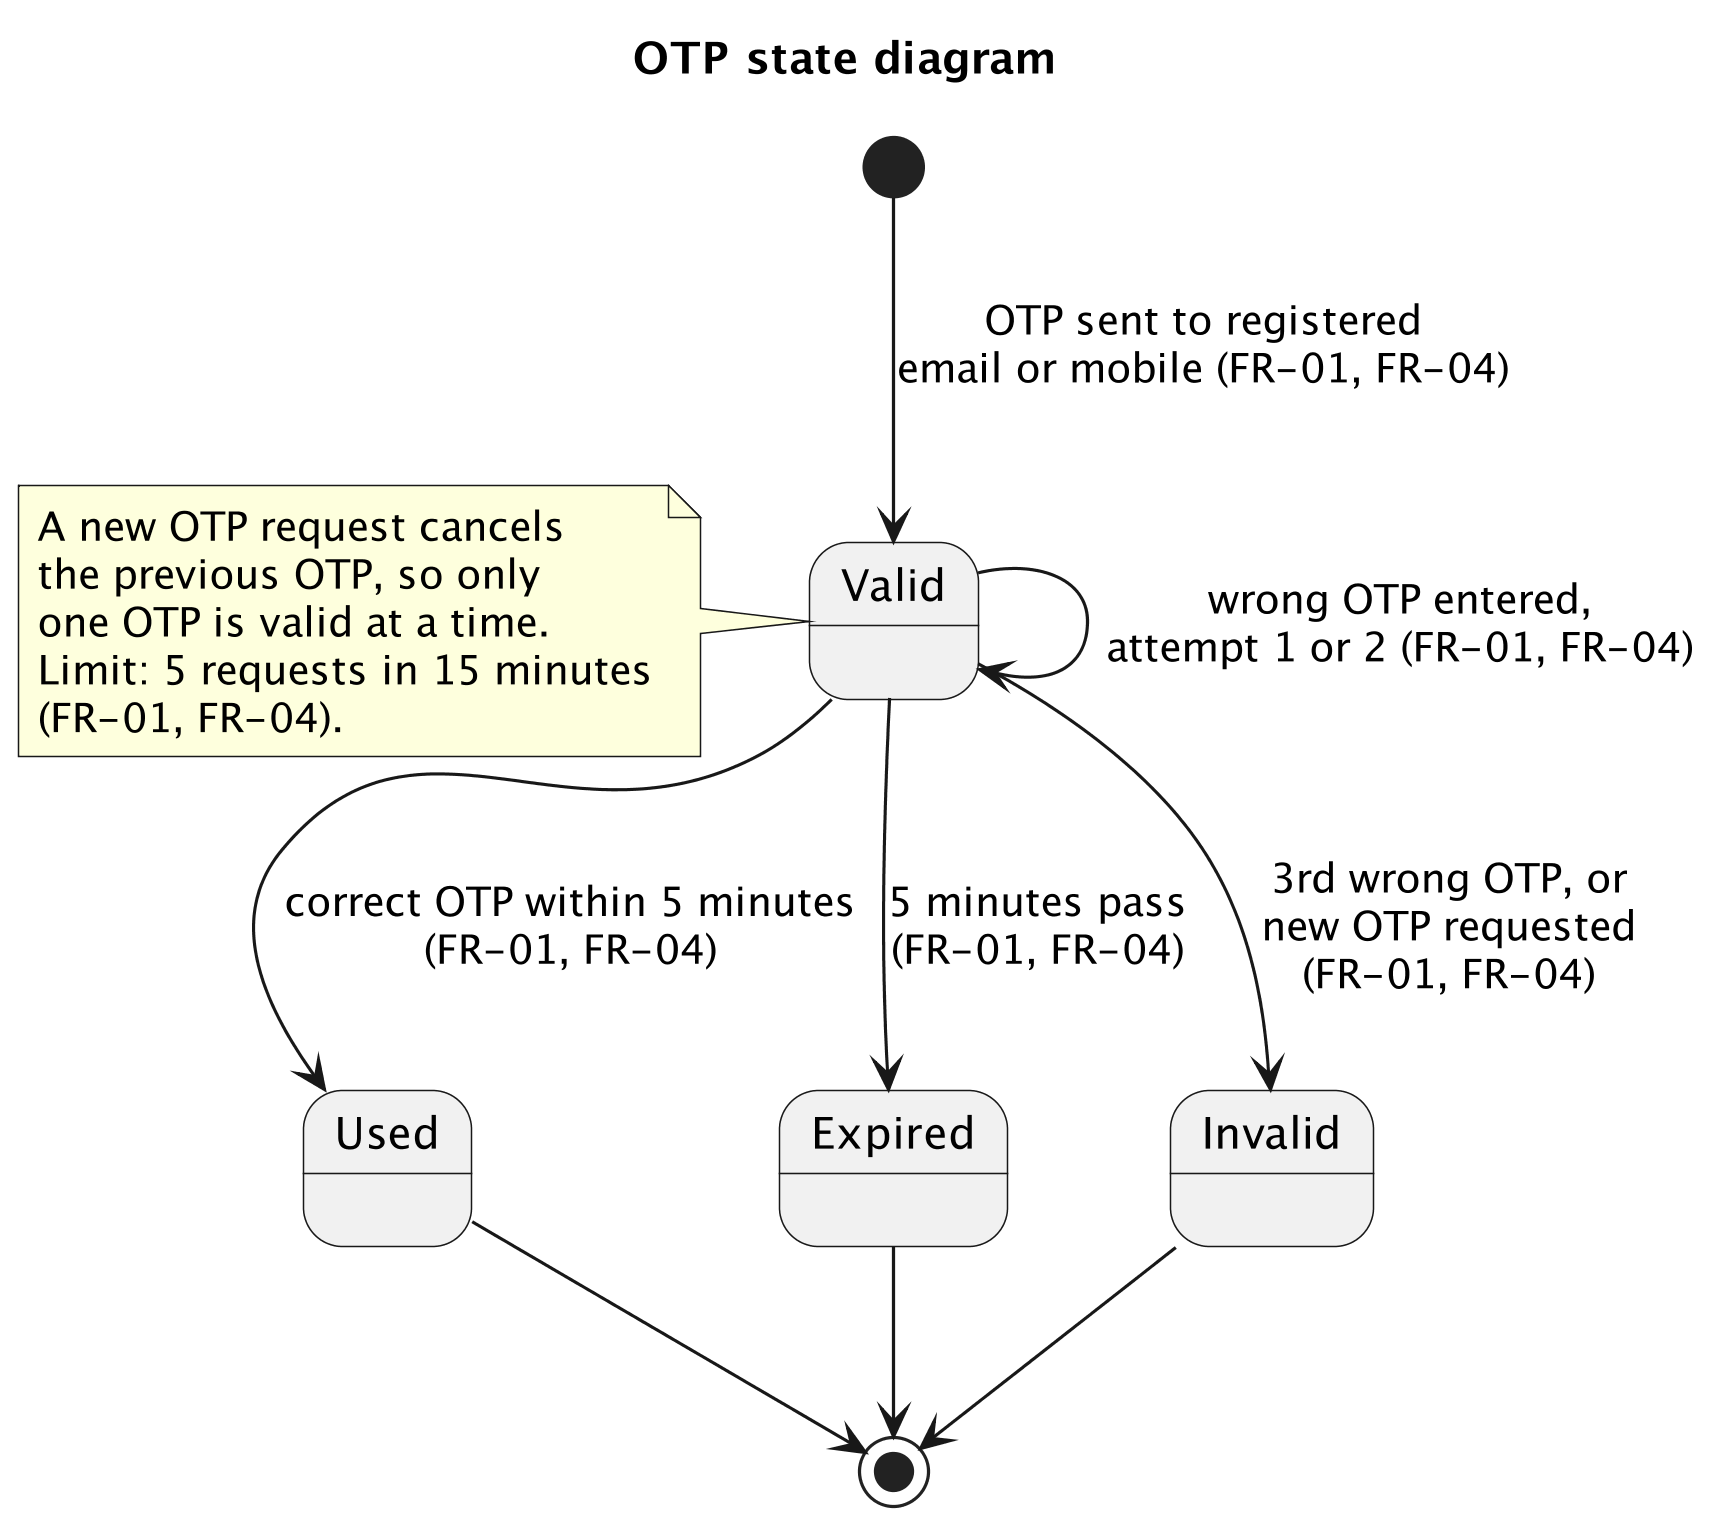

The diagram above was rendered by PlantUML. Its source (embedded in the PNG):
@startuml OtpState
title OTP state diagram
skinparam dpi 300

[*] --> Valid : OTP sent to registered\nemail or mobile (FR-01, FR-04)
Valid --> Valid : wrong OTP entered,\nattempt 1 or 2 (FR-01, FR-04)
Valid --> Used : correct OTP within 5 minutes\n(FR-01, FR-04)
Valid --> Expired : 5 minutes pass\n(FR-01, FR-04)
Valid --> Invalid : 3rd wrong OTP, or\nnew OTP requested\n(FR-01, FR-04)
Used --> [*]
Expired --> [*]
Invalid --> [*]

note left of Valid
A new OTP request cancels
the previous OTP, so only
one OTP is valid at a time.
Limit: 5 requests in 15 minutes
(FR-01, FR-04).
end note
@enduml